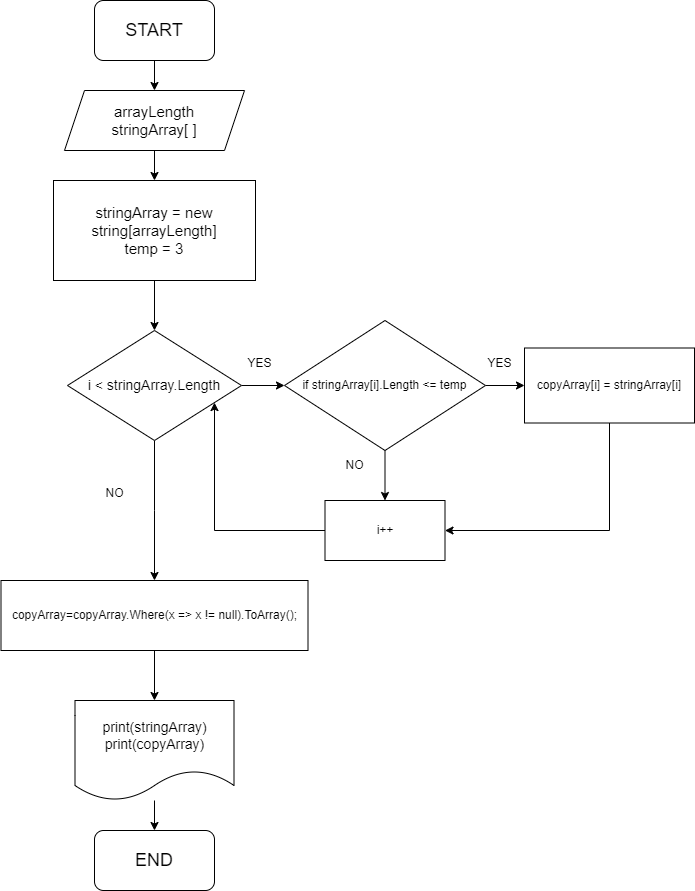

The diagram above was exported from draw.io. Its source (the exported page's mxGraphModel, read from the mxfile embedded in the PNG):
<mxGraphModel dx="1434" dy="778" grid="1" gridSize="10" guides="1" tooltips="1" connect="1" arrows="1" fold="1" page="1" pageScale="1" pageWidth="827" pageHeight="1169" math="0" shadow="0">
  <root>
    <mxCell id="0" />
    <mxCell id="1" parent="0" />
    <mxCell id="eftJlvuZK7naJfTvWYm5-8" style="edgeStyle=orthogonalEdgeStyle;rounded=0;orthogonalLoop=1;jettySize=auto;html=1;" parent="1" source="nTynSpDN8gKcyf9CZJQ5-30" target="nTynSpDN8gKcyf9CZJQ5-35" edge="1">
      <mxGeometry relative="1" as="geometry" />
    </mxCell>
    <mxCell id="nTynSpDN8gKcyf9CZJQ5-30" value="stringArray = new string[arrayLength]&lt;div&gt;temp = 3&lt;/div&gt;" style="whiteSpace=wrap;html=1;fontSize=15;" parent="1" vertex="1">
      <mxGeometry x="59" y="250" width="202" height="100" as="geometry" />
    </mxCell>
    <mxCell id="eftJlvuZK7naJfTvWYm5-6" style="edgeStyle=orthogonalEdgeStyle;rounded=0;orthogonalLoop=1;jettySize=auto;html=1;" parent="1" source="nTynSpDN8gKcyf9CZJQ5-32" target="bk2vlYcoN6uD85LUC1fK-1" edge="1">
      <mxGeometry relative="1" as="geometry" />
    </mxCell>
    <mxCell id="nTynSpDN8gKcyf9CZJQ5-32" value="START" style="rounded=1;whiteSpace=wrap;html=1;fontSize=18;" parent="1" vertex="1">
      <mxGeometry x="100" y="70" width="120" height="60" as="geometry" />
    </mxCell>
    <mxCell id="eftJlvuZK7naJfTvWYm5-5" style="edgeStyle=orthogonalEdgeStyle;rounded=0;orthogonalLoop=1;jettySize=auto;html=1;entryX=0;entryY=0.5;entryDx=0;entryDy=0;" parent="1" source="nTynSpDN8gKcyf9CZJQ5-35" target="eftJlvuZK7naJfTvWYm5-2" edge="1">
      <mxGeometry relative="1" as="geometry" />
    </mxCell>
    <mxCell id="eftJlvuZK7naJfTvWYm5-17" style="edgeStyle=orthogonalEdgeStyle;rounded=0;orthogonalLoop=1;jettySize=auto;html=1;" parent="1" source="nTynSpDN8gKcyf9CZJQ5-35" edge="1">
      <mxGeometry relative="1" as="geometry">
        <mxPoint x="160" y="650" as="targetPoint" />
      </mxGeometry>
    </mxCell>
    <mxCell id="nTynSpDN8gKcyf9CZJQ5-35" value="i &amp;lt;&amp;nbsp;stringArray.Length" style="rhombus;whiteSpace=wrap;html=1;fontSize=14;" parent="1" vertex="1">
      <mxGeometry x="73" y="400" width="174" height="110" as="geometry" />
    </mxCell>
    <mxCell id="eftJlvuZK7naJfTvWYm5-21" value="" style="edgeStyle=orthogonalEdgeStyle;rounded=0;orthogonalLoop=1;jettySize=auto;html=1;" parent="1" source="nTynSpDN8gKcyf9CZJQ5-54" target="nTynSpDN8gKcyf9CZJQ5-55" edge="1">
      <mxGeometry relative="1" as="geometry" />
    </mxCell>
    <mxCell id="nTynSpDN8gKcyf9CZJQ5-54" value="print(stringArray)&lt;div&gt;print(copyArray)&lt;/div&gt;" style="shape=document;whiteSpace=wrap;html=1;boundedLbl=1;fontSize=14;" parent="1" vertex="1">
      <mxGeometry x="80.5" y="770" width="159" height="100" as="geometry" />
    </mxCell>
    <mxCell id="nTynSpDN8gKcyf9CZJQ5-55" value="END" style="rounded=1;whiteSpace=wrap;html=1;fontSize=18;" parent="1" vertex="1">
      <mxGeometry x="100" y="900" width="120" height="60" as="geometry" />
    </mxCell>
    <mxCell id="eftJlvuZK7naJfTvWYm5-7" style="edgeStyle=orthogonalEdgeStyle;rounded=0;orthogonalLoop=1;jettySize=auto;html=1;entryX=0.5;entryY=0;entryDx=0;entryDy=0;" parent="1" source="bk2vlYcoN6uD85LUC1fK-1" target="nTynSpDN8gKcyf9CZJQ5-30" edge="1">
      <mxGeometry relative="1" as="geometry" />
    </mxCell>
    <mxCell id="bk2vlYcoN6uD85LUC1fK-1" value="arrayLength&lt;div&gt;stringArray[ ]&lt;/div&gt;" style="shape=parallelogram;perimeter=parallelogramPerimeter;whiteSpace=wrap;html=1;fixedSize=1;fontSize=15;" parent="1" vertex="1">
      <mxGeometry x="70" y="160" width="180" height="60" as="geometry" />
    </mxCell>
    <mxCell id="eftJlvuZK7naJfTvWYm5-20" style="edgeStyle=orthogonalEdgeStyle;rounded=0;orthogonalLoop=1;jettySize=auto;html=1;" parent="1" source="eftJlvuZK7naJfTvWYm5-1" target="nTynSpDN8gKcyf9CZJQ5-54" edge="1">
      <mxGeometry relative="1" as="geometry" />
    </mxCell>
    <mxCell id="eftJlvuZK7naJfTvWYm5-1" value="copyArray=copyArray.Where(x =&amp;gt; x != null).ToArray();" style="rounded=0;whiteSpace=wrap;html=1;" parent="1" vertex="1">
      <mxGeometry x="6.5" y="650" width="307" height="70" as="geometry" />
    </mxCell>
    <mxCell id="eftJlvuZK7naJfTvWYm5-10" style="edgeStyle=orthogonalEdgeStyle;rounded=0;orthogonalLoop=1;jettySize=auto;html=1;entryX=0.5;entryY=0;entryDx=0;entryDy=0;" parent="1" source="eftJlvuZK7naJfTvWYm5-2" target="eftJlvuZK7naJfTvWYm5-3" edge="1">
      <mxGeometry relative="1" as="geometry" />
    </mxCell>
    <mxCell id="eftJlvuZK7naJfTvWYm5-14" style="edgeStyle=orthogonalEdgeStyle;rounded=0;orthogonalLoop=1;jettySize=auto;html=1;entryX=0;entryY=0.5;entryDx=0;entryDy=0;" parent="1" source="eftJlvuZK7naJfTvWYm5-2" target="eftJlvuZK7naJfTvWYm5-9" edge="1">
      <mxGeometry relative="1" as="geometry" />
    </mxCell>
    <mxCell id="eftJlvuZK7naJfTvWYm5-2" value="if stringArray[i].Length &amp;lt;= temp" style="rhombus;whiteSpace=wrap;html=1;" parent="1" vertex="1">
      <mxGeometry x="290" y="390" width="201" height="130" as="geometry" />
    </mxCell>
    <mxCell id="eftJlvuZK7naJfTvWYm5-15" style="edgeStyle=orthogonalEdgeStyle;rounded=0;orthogonalLoop=1;jettySize=auto;html=1;" parent="1" source="eftJlvuZK7naJfTvWYm5-3" target="nTynSpDN8gKcyf9CZJQ5-35" edge="1">
      <mxGeometry relative="1" as="geometry">
        <Array as="points">
          <mxPoint x="220" y="600" />
        </Array>
      </mxGeometry>
    </mxCell>
    <mxCell id="eftJlvuZK7naJfTvWYm5-3" value="i++" style="rounded=0;whiteSpace=wrap;html=1;" parent="1" vertex="1">
      <mxGeometry x="330.5" y="570" width="120" height="60" as="geometry" />
    </mxCell>
    <mxCell id="eftJlvuZK7naJfTvWYm5-11" style="edgeStyle=orthogonalEdgeStyle;rounded=0;orthogonalLoop=1;jettySize=auto;html=1;entryX=1;entryY=0.5;entryDx=0;entryDy=0;" parent="1" source="eftJlvuZK7naJfTvWYm5-9" target="eftJlvuZK7naJfTvWYm5-3" edge="1">
      <mxGeometry relative="1" as="geometry">
        <Array as="points">
          <mxPoint x="615" y="600" />
        </Array>
      </mxGeometry>
    </mxCell>
    <mxCell id="eftJlvuZK7naJfTvWYm5-9" value="copyArray[i] = stringArray[i]" style="rounded=0;whiteSpace=wrap;html=1;" parent="1" vertex="1">
      <mxGeometry x="530" y="417.5" width="170" height="75" as="geometry" />
    </mxCell>
    <mxCell id="eftJlvuZK7naJfTvWYm5-22" value="YES" style="text;html=1;align=center;verticalAlign=middle;resizable=0;points=[];autosize=1;strokeColor=none;fillColor=none;" parent="1" vertex="1">
      <mxGeometry x="240" y="417.5" width="50" height="30" as="geometry" />
    </mxCell>
    <mxCell id="eftJlvuZK7naJfTvWYm5-23" value="YES" style="text;html=1;align=center;verticalAlign=middle;resizable=0;points=[];autosize=1;strokeColor=none;fillColor=none;" parent="1" vertex="1">
      <mxGeometry x="480" y="417.5" width="50" height="30" as="geometry" />
    </mxCell>
    <mxCell id="eftJlvuZK7naJfTvWYm5-24" value="NO" style="text;html=1;align=center;verticalAlign=middle;resizable=0;points=[];autosize=1;strokeColor=none;fillColor=none;" parent="1" vertex="1">
      <mxGeometry x="100" y="548" width="40" height="30" as="geometry" />
    </mxCell>
    <mxCell id="eftJlvuZK7naJfTvWYm5-25" value="NO" style="text;html=1;align=center;verticalAlign=middle;resizable=0;points=[];autosize=1;strokeColor=none;fillColor=none;" parent="1" vertex="1">
      <mxGeometry x="340" y="520" width="40" height="30" as="geometry" />
    </mxCell>
  </root>
</mxGraphModel>